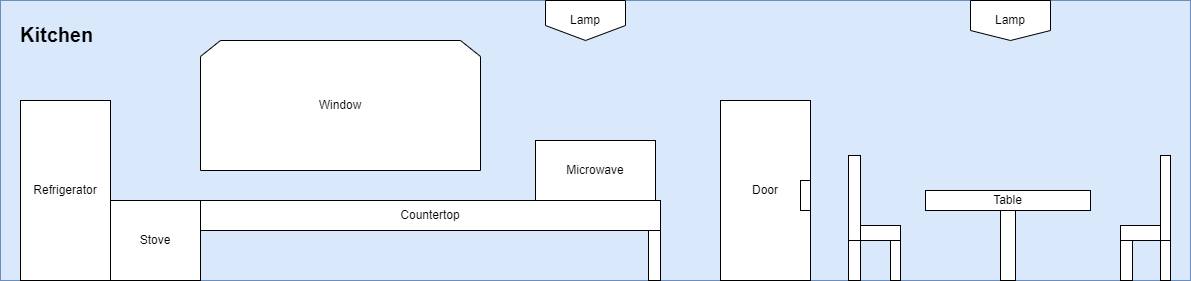

The diagram above was exported from draw.io. Its source (the exported page's mxGraphModel, read from the mxfile embedded in the PNG):
<mxGraphModel dx="2574" dy="1267" grid="1" gridSize="10" guides="1" tooltips="1" connect="1" arrows="1" fold="1" page="1" pageScale="1" pageWidth="700" pageHeight="400" math="0" shadow="0">
  <root>
    <mxCell id="0" />
    <mxCell id="1" parent="0" />
    <mxCell id="u9x_xL9fhW085pOcPuze-93" value="" style="rounded=0;whiteSpace=wrap;html=1;fillColor=#dae8fc;strokeColor=#6c8ebf;" vertex="1" parent="1">
      <mxGeometry x="100" y="60" width="1190" height="280" as="geometry" />
    </mxCell>
    <mxCell id="u9x_xL9fhW085pOcPuze-94" value="" style="group" vertex="1" connectable="0" parent="1">
      <mxGeometry x="820" y="160" width="90" height="180" as="geometry" />
    </mxCell>
    <mxCell id="u9x_xL9fhW085pOcPuze-95" value="Door" style="rounded=0;whiteSpace=wrap;html=1;" vertex="1" parent="u9x_xL9fhW085pOcPuze-94">
      <mxGeometry width="90" height="180" as="geometry" />
    </mxCell>
    <mxCell id="u9x_xL9fhW085pOcPuze-96" value="" style="rounded=0;whiteSpace=wrap;html=1;" vertex="1" parent="u9x_xL9fhW085pOcPuze-94">
      <mxGeometry x="80" y="80" width="10" height="30" as="geometry" />
    </mxCell>
    <mxCell id="u9x_xL9fhW085pOcPuze-97" value="Refrigerator" style="rounded=0;whiteSpace=wrap;html=1;" vertex="1" parent="1">
      <mxGeometry x="120" y="160" width="90" height="180" as="geometry" />
    </mxCell>
    <mxCell id="u9x_xL9fhW085pOcPuze-98" value="Stove" style="rounded=0;whiteSpace=wrap;html=1;" vertex="1" parent="1">
      <mxGeometry x="210" y="260" width="90" height="80" as="geometry" />
    </mxCell>
    <mxCell id="u9x_xL9fhW085pOcPuze-99" value="Countertop" style="rounded=0;whiteSpace=wrap;html=1;" vertex="1" parent="1">
      <mxGeometry x="300" y="260" width="460" height="30" as="geometry" />
    </mxCell>
    <mxCell id="u9x_xL9fhW085pOcPuze-100" value="Window" style="shape=loopLimit;whiteSpace=wrap;html=1;" vertex="1" parent="1">
      <mxGeometry x="300" y="100" width="280" height="130" as="geometry" />
    </mxCell>
    <mxCell id="u9x_xL9fhW085pOcPuze-101" value="Table" style="rounded=0;whiteSpace=wrap;html=1;" vertex="1" parent="1">
      <mxGeometry x="1025" y="250" width="165" height="20" as="geometry" />
    </mxCell>
    <mxCell id="u9x_xL9fhW085pOcPuze-102" value="" style="rounded=0;whiteSpace=wrap;html=1;" vertex="1" parent="1">
      <mxGeometry x="948" y="215" width="12" height="85" as="geometry" />
    </mxCell>
    <mxCell id="u9x_xL9fhW085pOcPuze-103" value="" style="rounded=0;whiteSpace=wrap;html=1;" vertex="1" parent="1">
      <mxGeometry x="960" y="285" width="40" height="15" as="geometry" />
    </mxCell>
    <mxCell id="u9x_xL9fhW085pOcPuze-104" value="Lamp" style="shape=offPageConnector;whiteSpace=wrap;html=1;rotation=0;" vertex="1" parent="1">
      <mxGeometry x="645" y="60" width="80" height="40" as="geometry" />
    </mxCell>
    <mxCell id="u9x_xL9fhW085pOcPuze-105" value="" style="rounded=0;whiteSpace=wrap;html=1;" vertex="1" parent="1">
      <mxGeometry x="1100" y="270" width="15" height="70" as="geometry" />
    </mxCell>
    <mxCell id="u9x_xL9fhW085pOcPuze-106" value="" style="rounded=0;whiteSpace=wrap;html=1;" vertex="1" parent="1">
      <mxGeometry x="948" y="300" width="12" height="40" as="geometry" />
    </mxCell>
    <mxCell id="u9x_xL9fhW085pOcPuze-107" value="" style="rounded=0;whiteSpace=wrap;html=1;" vertex="1" parent="1">
      <mxGeometry x="990" y="300" width="10" height="40" as="geometry" />
    </mxCell>
    <mxCell id="u9x_xL9fhW085pOcPuze-108" value="Microwave" style="rounded=0;whiteSpace=wrap;html=1;" vertex="1" parent="1">
      <mxGeometry x="635" y="200" width="120" height="60" as="geometry" />
    </mxCell>
    <mxCell id="u9x_xL9fhW085pOcPuze-109" value="" style="rounded=0;whiteSpace=wrap;html=1;" vertex="1" parent="1">
      <mxGeometry x="748" y="290" width="12" height="50" as="geometry" />
    </mxCell>
    <mxCell id="u9x_xL9fhW085pOcPuze-110" value="Lamp" style="shape=offPageConnector;whiteSpace=wrap;html=1;rotation=0;size=0.25;" vertex="1" parent="1">
      <mxGeometry x="1070" y="60" width="80" height="40" as="geometry" />
    </mxCell>
    <mxCell id="u9x_xL9fhW085pOcPuze-111" value="" style="rounded=0;whiteSpace=wrap;html=1;" vertex="1" parent="1">
      <mxGeometry x="1220" y="300" width="12" height="40" as="geometry" />
    </mxCell>
    <mxCell id="u9x_xL9fhW085pOcPuze-112" value="" style="rounded=0;whiteSpace=wrap;html=1;" vertex="1" parent="1">
      <mxGeometry x="1260" y="300" width="10" height="40" as="geometry" />
    </mxCell>
    <mxCell id="u9x_xL9fhW085pOcPuze-113" value="" style="rounded=0;whiteSpace=wrap;html=1;" vertex="1" parent="1">
      <mxGeometry x="1260" y="215" width="10" height="85" as="geometry" />
    </mxCell>
    <mxCell id="u9x_xL9fhW085pOcPuze-114" value="" style="rounded=0;whiteSpace=wrap;html=1;" vertex="1" parent="1">
      <mxGeometry x="1220" y="285" width="40" height="15" as="geometry" />
    </mxCell>
    <mxCell id="u9x_xL9fhW085pOcPuze-118" value="&lt;h1 style=&quot;font-size: 20px;&quot;&gt;Kitchen&lt;/h1&gt;" style="text;html=1;strokeColor=none;fillColor=none;spacing=5;spacingTop=-20;whiteSpace=wrap;overflow=hidden;rounded=0;" vertex="1" parent="1">
      <mxGeometry x="115" y="80" width="90" height="30" as="geometry" />
    </mxCell>
  </root>
</mxGraphModel>